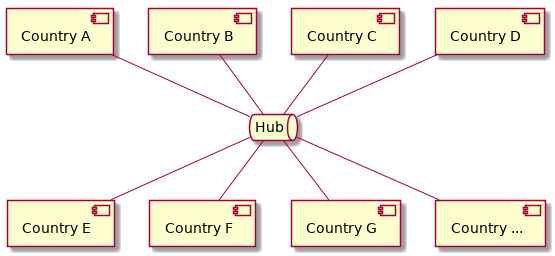

The diagram above was rendered by PlantUML. Its source (embedded in the PNG):
@startuml
component ca [
   Country A
]
component cb [
   Country B
]
component cc [
   Country C
]
component cd [
   Country D
]
component ce [
   Country E
]
component cf [
   Country F
]
component cg [
   Country G
]
component ch [
   Country ...
]
queue Hub
ca -- Hub
cb -- Hub
cc -- Hub
cd -- Hub
Hub -- ce
Hub -- cf
Hub -- cg
Hub -- ch
@enduml